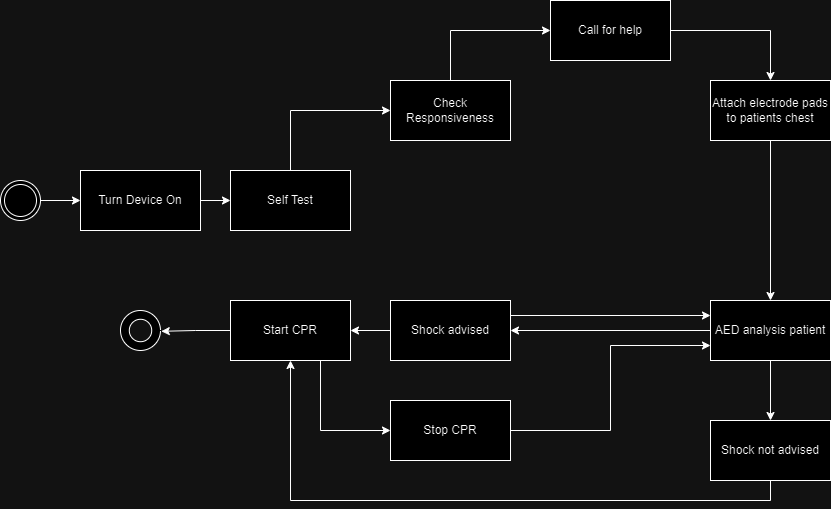

The diagram above was exported from draw.io. Its source (the exported page's mxGraphModel, read from the mxfile embedded in the PNG):
<mxGraphModel dx="1032" dy="740" grid="1" gridSize="10" guides="1" tooltips="1" connect="1" arrows="1" fold="1" page="1" pageScale="1" pageWidth="850" pageHeight="1100" math="0" shadow="0">
  <root>
    <mxCell id="0" />
    <mxCell id="1" parent="0" />
    <mxCell id="6XNzCMGai6yzSaqmnEi--1" value="" style="ellipse;shape=doubleEllipse;whiteSpace=wrap;html=1;aspect=fixed;" parent="1" vertex="1">
      <mxGeometry x="10" y="240" width="40" height="40" as="geometry" />
    </mxCell>
    <mxCell id="6XNzCMGai6yzSaqmnEi--3" value="" style="verticalLabelPosition=bottom;verticalAlign=top;html=1;shape=mxgraph.basic.donut;dx=8.8;" parent="1" vertex="1">
      <mxGeometry x="130" y="370" width="40" height="40" as="geometry" />
    </mxCell>
    <mxCell id="6XNzCMGai6yzSaqmnEi--4" value="Turn Device On" style="rounded=0;whiteSpace=wrap;html=1;" parent="1" vertex="1">
      <mxGeometry x="90" y="230" width="120" height="60" as="geometry" />
    </mxCell>
    <mxCell id="6XNzCMGai6yzSaqmnEi--5" value="Self Test" style="rounded=0;whiteSpace=wrap;html=1;" parent="1" vertex="1">
      <mxGeometry x="240" y="230" width="120" height="60" as="geometry" />
    </mxCell>
    <mxCell id="6XNzCMGai6yzSaqmnEi--18" style="edgeStyle=orthogonalEdgeStyle;rounded=0;orthogonalLoop=1;jettySize=auto;html=1;exitX=0.5;exitY=0;exitDx=0;exitDy=0;entryX=0;entryY=0.5;entryDx=0;entryDy=0;" parent="1" source="6XNzCMGai6yzSaqmnEi--6" target="6XNzCMGai6yzSaqmnEi--7" edge="1">
      <mxGeometry relative="1" as="geometry" />
    </mxCell>
    <mxCell id="6XNzCMGai6yzSaqmnEi--6" value="Check Responsiveness" style="rounded=0;whiteSpace=wrap;html=1;" parent="1" vertex="1">
      <mxGeometry x="400" y="140" width="120" height="60" as="geometry" />
    </mxCell>
    <mxCell id="6XNzCMGai6yzSaqmnEi--19" style="edgeStyle=orthogonalEdgeStyle;rounded=0;orthogonalLoop=1;jettySize=auto;html=1;exitX=1;exitY=0.5;exitDx=0;exitDy=0;entryX=0.5;entryY=0;entryDx=0;entryDy=0;" parent="1" source="6XNzCMGai6yzSaqmnEi--7" target="6XNzCMGai6yzSaqmnEi--8" edge="1">
      <mxGeometry relative="1" as="geometry" />
    </mxCell>
    <mxCell id="6XNzCMGai6yzSaqmnEi--7" value="Call for help" style="rounded=0;whiteSpace=wrap;html=1;" parent="1" vertex="1">
      <mxGeometry x="560" y="60" width="120" height="60" as="geometry" />
    </mxCell>
    <mxCell id="6XNzCMGai6yzSaqmnEi--20" style="edgeStyle=orthogonalEdgeStyle;rounded=0;orthogonalLoop=1;jettySize=auto;html=1;exitX=0.5;exitY=1;exitDx=0;exitDy=0;entryX=0.5;entryY=0;entryDx=0;entryDy=0;" parent="1" source="6XNzCMGai6yzSaqmnEi--8" target="6XNzCMGai6yzSaqmnEi--9" edge="1">
      <mxGeometry relative="1" as="geometry" />
    </mxCell>
    <mxCell id="6XNzCMGai6yzSaqmnEi--8" value="Attach electrode pads to patients chest" style="rounded=0;whiteSpace=wrap;html=1;" parent="1" vertex="1">
      <mxGeometry x="720" y="140" width="120" height="60" as="geometry" />
    </mxCell>
    <mxCell id="6XNzCMGai6yzSaqmnEi--21" style="edgeStyle=orthogonalEdgeStyle;rounded=0;orthogonalLoop=1;jettySize=auto;html=1;exitX=0.5;exitY=1;exitDx=0;exitDy=0;" parent="1" source="6XNzCMGai6yzSaqmnEi--9" target="6XNzCMGai6yzSaqmnEi--10" edge="1">
      <mxGeometry relative="1" as="geometry" />
    </mxCell>
    <mxCell id="6XNzCMGai6yzSaqmnEi--24" style="edgeStyle=orthogonalEdgeStyle;rounded=0;orthogonalLoop=1;jettySize=auto;html=1;exitX=0;exitY=0.5;exitDx=0;exitDy=0;entryX=1;entryY=0.5;entryDx=0;entryDy=0;" parent="1" source="6XNzCMGai6yzSaqmnEi--9" target="6XNzCMGai6yzSaqmnEi--13" edge="1">
      <mxGeometry relative="1" as="geometry" />
    </mxCell>
    <mxCell id="6XNzCMGai6yzSaqmnEi--9" value="AED analysis patient" style="rounded=0;whiteSpace=wrap;html=1;" parent="1" vertex="1">
      <mxGeometry x="720" y="360" width="120" height="60" as="geometry" />
    </mxCell>
    <mxCell id="6XNzCMGai6yzSaqmnEi--25" style="edgeStyle=orthogonalEdgeStyle;rounded=0;orthogonalLoop=1;jettySize=auto;html=1;exitX=0.5;exitY=1;exitDx=0;exitDy=0;entryX=0.5;entryY=1;entryDx=0;entryDy=0;" parent="1" source="6XNzCMGai6yzSaqmnEi--10" target="6XNzCMGai6yzSaqmnEi--11" edge="1">
      <mxGeometry relative="1" as="geometry" />
    </mxCell>
    <mxCell id="6XNzCMGai6yzSaqmnEi--10" value="Shock not advised" style="rounded=0;whiteSpace=wrap;html=1;" parent="1" vertex="1">
      <mxGeometry x="720" y="480" width="120" height="60" as="geometry" />
    </mxCell>
    <mxCell id="6XNzCMGai6yzSaqmnEi--26" style="edgeStyle=orthogonalEdgeStyle;rounded=0;orthogonalLoop=1;jettySize=auto;html=1;exitX=0.75;exitY=1;exitDx=0;exitDy=0;entryX=0;entryY=0.5;entryDx=0;entryDy=0;" parent="1" source="6XNzCMGai6yzSaqmnEi--11" target="6XNzCMGai6yzSaqmnEi--12" edge="1">
      <mxGeometry relative="1" as="geometry" />
    </mxCell>
    <mxCell id="6XNzCMGai6yzSaqmnEi--11" value="Start CPR" style="rounded=0;whiteSpace=wrap;html=1;" parent="1" vertex="1">
      <mxGeometry x="240" y="360" width="120" height="60" as="geometry" />
    </mxCell>
    <mxCell id="6XNzCMGai6yzSaqmnEi--27" style="edgeStyle=orthogonalEdgeStyle;rounded=0;orthogonalLoop=1;jettySize=auto;html=1;exitX=1;exitY=0.5;exitDx=0;exitDy=0;entryX=0;entryY=0.75;entryDx=0;entryDy=0;" parent="1" source="6XNzCMGai6yzSaqmnEi--12" target="6XNzCMGai6yzSaqmnEi--9" edge="1">
      <mxGeometry relative="1" as="geometry" />
    </mxCell>
    <mxCell id="6XNzCMGai6yzSaqmnEi--12" value="Stop CPR" style="rounded=0;whiteSpace=wrap;html=1;" parent="1" vertex="1">
      <mxGeometry x="400" y="460" width="120" height="60" as="geometry" />
    </mxCell>
    <mxCell id="6XNzCMGai6yzSaqmnEi--23" style="edgeStyle=orthogonalEdgeStyle;rounded=0;orthogonalLoop=1;jettySize=auto;html=1;exitX=0;exitY=0.5;exitDx=0;exitDy=0;entryX=1;entryY=0.5;entryDx=0;entryDy=0;" parent="1" source="6XNzCMGai6yzSaqmnEi--13" target="6XNzCMGai6yzSaqmnEi--11" edge="1">
      <mxGeometry relative="1" as="geometry" />
    </mxCell>
    <mxCell id="6XNzCMGai6yzSaqmnEi--28" style="edgeStyle=orthogonalEdgeStyle;rounded=0;orthogonalLoop=1;jettySize=auto;html=1;exitX=1;exitY=0.25;exitDx=0;exitDy=0;entryX=0;entryY=0.25;entryDx=0;entryDy=0;" parent="1" source="6XNzCMGai6yzSaqmnEi--13" target="6XNzCMGai6yzSaqmnEi--9" edge="1">
      <mxGeometry relative="1" as="geometry" />
    </mxCell>
    <mxCell id="6XNzCMGai6yzSaqmnEi--13" value="Shock advised" style="rounded=0;whiteSpace=wrap;html=1;" parent="1" vertex="1">
      <mxGeometry x="400" y="360" width="120" height="60" as="geometry" />
    </mxCell>
    <mxCell id="6XNzCMGai6yzSaqmnEi--14" value="" style="endArrow=classic;html=1;rounded=0;exitX=1;exitY=0.5;exitDx=0;exitDy=0;entryX=0;entryY=0.5;entryDx=0;entryDy=0;" parent="1" source="6XNzCMGai6yzSaqmnEi--1" target="6XNzCMGai6yzSaqmnEi--4" edge="1">
      <mxGeometry width="50" height="50" relative="1" as="geometry">
        <mxPoint x="60" y="260" as="sourcePoint" />
        <mxPoint x="150" y="260" as="targetPoint" />
      </mxGeometry>
    </mxCell>
    <mxCell id="6XNzCMGai6yzSaqmnEi--15" value="" style="endArrow=classic;html=1;rounded=0;exitX=1;exitY=0.5;exitDx=0;exitDy=0;entryX=0;entryY=0.5;entryDx=0;entryDy=0;" parent="1" source="6XNzCMGai6yzSaqmnEi--4" target="6XNzCMGai6yzSaqmnEi--5" edge="1">
      <mxGeometry width="50" height="50" relative="1" as="geometry">
        <mxPoint x="250" y="259.5" as="sourcePoint" />
        <mxPoint x="300" y="259.5" as="targetPoint" />
      </mxGeometry>
    </mxCell>
    <mxCell id="6XNzCMGai6yzSaqmnEi--17" value="" style="endArrow=classic;html=1;rounded=0;exitX=0.5;exitY=0;exitDx=0;exitDy=0;" parent="1" source="6XNzCMGai6yzSaqmnEi--5" target="6XNzCMGai6yzSaqmnEi--6" edge="1">
      <mxGeometry width="50" height="50" relative="1" as="geometry">
        <mxPoint x="385" y="169.5" as="sourcePoint" />
        <mxPoint x="425" y="170" as="targetPoint" />
        <Array as="points">
          <mxPoint x="300" y="170" />
        </Array>
      </mxGeometry>
    </mxCell>
    <mxCell id="6XNzCMGai6yzSaqmnEi--30" style="edgeStyle=orthogonalEdgeStyle;rounded=0;orthogonalLoop=1;jettySize=auto;html=1;exitX=0;exitY=0.5;exitDx=0;exitDy=0;entryX=1.02;entryY=0.52;entryDx=0;entryDy=0;entryPerimeter=0;" parent="1" source="6XNzCMGai6yzSaqmnEi--11" target="6XNzCMGai6yzSaqmnEi--3" edge="1">
      <mxGeometry relative="1" as="geometry" />
    </mxCell>
  </root>
</mxGraphModel>